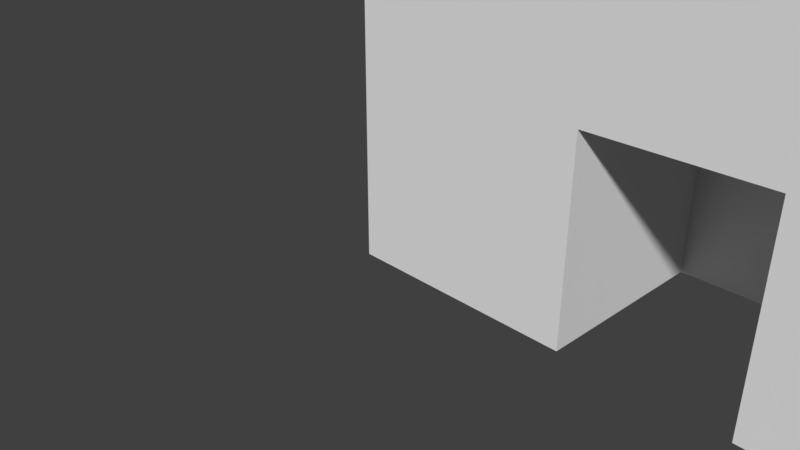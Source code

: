 # Source: instanceProto_2.blend  (saved by Blender 2.79.0; exported with 4.5.12 LTS)
import bpy
from mathutils import Matrix  # noqa: F401  (used for matrix-valued properties, if any)

bpy.ops.wm.read_factory_settings(use_empty=True)
scene = bpy.context.scene
scene.name = 'Scene'

# ---- collections
col_collection_1 = bpy.data.collections.new('Collection 1'); scene.collection.children.link(col_collection_1)

# ---- world
world_world = bpy.data.worlds.new('World'); scene.world = world_world
world_world.color = (0.05088, 0.05088, 0.05088)
world_world.use_sun_shadow = False
world_world.sun_shadow_jitter_overblur = 0.0
world_world.cycles.sampling_method = 'MANUAL'

# ---- cameras
cam_camera = bpy.data.cameras.new('Camera')
cam_camera.clip_end = 100.0
cam_camera.lens = 35.0
cam_camera.sensor_width = 32.0
cam_camera.sensor_height = 18.0
cam_camera.ortho_scale = 7.314
cam_camera.dof.focus_distance = 0.0
cam_camera.dof.aperture_fstop = 128.0

# ---- meshes
me_cube_001 = bpy.data.meshes.new('Cube.001')
me_cube_001.from_pydata([(-1.0, -1.0, -1.0), (-1.0, -1.0, 1.0), (-1.0, 1.0, -1.0), (-1.0, 1.0, 1.0), (1.0, -1.0, -1.0), (1.0, -1.0, 1.0), (1.0, 1.0, -1.0), (1.0, 1.0, 1.0), (0.0, 1.0, -1.0), (0.0, 1.0, 1.0), (0.0, -1.0, 1.0), (-0.5, 1.0, -1.0), (-0.5, -1.0, 1.0), (-0.5, 1.0, 1.0), (-0.5, -1.0, -1.0), (0.5, 1.0, 1.0), (0.5, -1.0, -1.0), (0.5, -1.0, 1.0), (0.25, -1.0, 1.0), (0.25, 1.0, 1.0), (0.25, -1.0, -1.0), (-0.25, 1.0, 1.0), (-0.25, -1.0, -1.0), (-0.25, 1.0, -1.0), (-0.25, -1.0, 1.0), (-1.0, -1.0, 0.0), (-1.0, 1.0, 0.0), (1.0, 1.0, 0.0), (1.0, -1.0, 0.0), (0.0, 1.0, 0.0), (-0.5, -1.0, 0.0), (0.5, -1.0, 0.0), (0.25, -1.0, 0.0), (-0.25, -1.0, 0.0), (-1.0, -1.0, 0.5), (-1.0, 1.0, 0.5), (1.0, 1.0, 0.5), (1.0, -1.0, 0.5), (0.0, -1.0, 0.5), (0.0, 1.0, 0.5), (-0.5, 1.0, 0.5), (-0.5, -1.0, 0.5), (0.5, -1.0, 0.5), (0.5, 1.0, 0.5), (0.25, 1.0, 0.5), (0.25, -1.0, 0.5), (-0.25, -1.0, 0.5), (-0.25, 1.0, 0.5), (-1.0, 1.0, 0.25), (1.0, 1.0, 0.25), (1.0, -1.0, 0.25), (0.0, -1.0, 0.25), (0.0, 1.0, 0.25), (-0.5, 1.0, 0.25), (-0.5, -1.0, 0.25), (0.5, -1.0, 0.25), (0.5, 1.0, 0.25), (0.25, 1.0, 0.25), (0.25, -1.0, 0.25), (-0.25, -1.0, 0.25), (-0.25, 1.0, 0.25), (-1.0, -1.0, 0.25), (-1.0, 0.0, 1.0), (1.0, 0.0, 1.0), (0.0, 0.0, 1.0), (-0.5, 0.0, 1.0), (0.5, 0.0, 1.0), (0.25, 0.0, 1.0), (-0.25, 0.0, 1.0), (1.0, 0.0, 0.5), (-1.0, 0.0, 0.5), (-1.0, 0.0, 0.25), (1.0, 0.0, 0.25), (1.0, -0.5, 1.0), (0.0, -0.5, 1.0), (-0.5, -0.5, 1.0), (0.5, -0.5, 1.0), (0.25, -0.5, 1.0), (-0.25, -0.5, 1.0), (-1.0, -0.5, 1.0), (1.0, -0.5, 0.5), (1.0, -0.5, 0.25), (-1.0, -0.5, 0.5), (-1.0, -0.5, 0.25), (-1.0, 0.5, 1.0), (1.0, 0.5, -1.0), (1.0, 0.5, 1.0), (-1.0, 0.5, -1.0), (-1.0, 0.5, 0.0), (-1.0, 0.5, 0.5), (-1.0, 0.5, 0.25), (0.0, 0.5, 1.0), (-0.5, 0.5, 1.0), (0.5, 0.5, 1.0), (0.25, 0.5, 1.0), (-0.25, 0.5, 1.0), (1.0, 0.5, 0.0), (1.0, 0.5, 0.5), (1.0, 0.5, 0.25), (-1.0, -0.75, -1.0), (1.0, -0.75, 1.0), (0.0, -0.75, 1.0), (-0.5, -0.75, 1.0), (0.5, -0.75, 1.0), (0.25, -0.75, 1.0), (-0.25, -0.75, 1.0), (1.0, -0.75, 0.0), (1.0, -0.75, 0.5), (1.0, -0.75, 0.25), (1.0, -0.75, -1.0), (-1.0, -0.75, 1.0), (-1.0, -0.75, 0.0), (-1.0, -0.75, 0.5), (-1.0, -0.75, 0.25), (1.0, -0.25, -1.0), (-1.0, -0.25, 1.0), (-1.0, -0.25, 0.0), (-1.0, -0.25, 0.5), (-1.0, -0.25, 0.25), (-1.0, -0.25, -1.0), (1.0, -0.25, 1.0), (0.0, -0.25, 1.0), (-0.5, -0.25, 1.0), (0.5, -0.25, 1.0), (0.25, -0.25, 1.0), (-0.25, -0.25, 1.0), (1.0, -0.25, 0.0), (1.0, -0.25, 0.5), (1.0, -0.25, 0.25), (1.0, 0.25, 1.0), (0.0, 0.25, 1.0), (-0.5, 0.25, 1.0), (0.5, 0.25, 1.0), (0.25, 0.25, 1.0), (-0.25, 0.25, 1.0), (1.0, 0.25, 0.5), (1.0, 0.25, 0.25), (-1.0, 0.25, 1.0), (-1.0, 0.25, 0.5), (-1.0, 0.25, 0.25), (1.0, -0.125, -1.0), (-1.0, -0.125, 1.0), (-1.0, -0.125, 0.0), (-1.0, -0.125, 0.5), (-1.0, -0.125, 0.25), (-1.0, -0.125, -1.0), (1.0, -0.125, 1.0), (0.0, -0.125, 1.0), (-0.5, -0.125, 1.0), (0.5, -0.125, 1.0), (0.25, -0.125, 1.0), (-0.25, -0.125, 1.0), (1.0, -0.125, 0.0), (1.0, -0.125, 0.5), (1.0, -0.125, 0.25), (-1.0, 0.375, 1.0), (1.0, 0.375, -1.0), (-1.0, 0.375, 0.0), (-1.0, 0.375, 0.5), (-1.0, 0.375, 0.25), (1.0, 0.375, 1.0), (-1.0, 0.375, -1.0), (0.0, 0.375, 1.0), (-0.5, 0.375, 1.0), (0.5, 0.375, 1.0), (0.25, 0.375, 1.0), (-0.25, 0.375, 1.0), (1.0, 0.375, 0.0), (1.0, 0.375, 0.5), (1.0, 0.375, 0.25), (-0.75, 1.0, -1.0), (-0.75, -1.0, 1.0), (-0.75, 1.0, 1.0), (-0.75, -1.0, -1.0), (-0.75, 1.0, 0.0), (-0.75, -1.0, 0.0), (-0.75, 1.0, 0.5), (-0.75, -1.0, 0.5), (-0.75, -1.0, 0.25), (-0.75, 1.0, 0.25), (0.3324, -0.3958, -2.678), (-0.75, 0.0, 1.0), (-0.75, -0.5, 1.0), (-0.75, 0.5, 1.0), (-0.75, -0.75, 1.0), (-0.75, -0.25, 1.0), (-0.75, 0.25, 1.0), (-0.75, -0.125, 1.0), (-0.75, 0.375, 1.0), (0.75, 1.0, 1.0), (0.75, -1.0, -1.0), (0.75, 1.0, -1.0), (0.75, -1.0, 1.0), (0.75, -1.0, 0.0), (0.75, 1.0, 0.0), (0.75, -1.0, 0.5), (0.75, 1.0, 0.5), (0.75, 1.0, 0.25), (0.75, -1.0, 0.25), (0.75, 0.0, 1.0), (0.75, -0.5, 1.0), (0.75, 0.5, 1.0), (0.75, -0.75, 1.0), (0.75, -0.25, 1.0), (0.75, 0.25, 1.0), (0.75, -0.125, 1.0), (0.75, 0.375, 1.0), (0.125, 1.0, -1.0), (0.125, -1.0, 1.0), (0.125, 1.0, 1.0), (0.125, 1.0, 0.0), (0.125, 1.0, 0.5), (0.125, -1.0, 0.5), (0.125, -1.0, 0.25), (0.125, 1.0, 0.25), (0.125, 0.0, 1.0), (0.125, -0.5, 1.0), (0.125, 0.5, 1.0), (0.125, -0.75, 1.0), (0.125, -0.25, 1.0), (0.125, 0.25, 1.0), (0.125, -0.125, 1.0), (0.125, 0.375, 1.0), (0.625, 1.0, -1.0), (0.625, -1.0, 1.0), (0.625, -1.0, 0.0), (0.625, -1.0, 0.5), (0.625, -1.0, 0.25), (0.625, 1.0, 1.0), (0.625, -1.0, -1.0), (0.625, 1.0, 0.0), (0.625, 1.0, 0.5), (0.625, 1.0, 0.25), (0.625, 0.0, 1.0), (0.625, -0.5, 1.0), (0.625, 0.5, 1.0), (0.625, -0.75, 1.0), (0.625, -0.25, 1.0), (0.625, 0.25, 1.0), (0.625, -0.125, 1.0), (0.625, 0.375, 1.0), (-0.125, 1.0, 1.0), (-0.125, 1.0, -1.0), (-0.125, -1.0, 1.0), (-0.125, 1.0, 0.0), (-0.125, -1.0, 0.5), (-0.125, 1.0, 0.5), (-0.125, 1.0, 0.25), (-0.125, -1.0, 0.25), (-0.125, 0.0, 1.0), (-0.125, -0.5, 1.0), (-0.125, 0.5, 1.0), (-0.125, -0.75, 1.0), (-0.125, -0.25, 1.0), (-0.125, 0.25, 1.0), (-0.125, -0.125, 1.0), (-0.125, 0.375, 1.0), (-0.625, 1.0, 1.0), (-0.625, -1.0, -1.0), (-0.625, 1.0, 0.0), (-0.625, 1.0, 0.5), (-0.625, 1.0, 0.25), (-0.625, 0.0, 1.0), (-0.625, -0.5, 1.0), (-0.625, 0.5, 1.0), (-0.625, -0.75, 1.0), (-0.625, -0.25, 1.0), (-0.625, 0.25, 1.0), (-0.625, -0.125, 1.0), (-0.625, 0.375, 1.0), (-0.625, 1.0, -1.0), (-0.625, -1.0, 1.0), (-0.625, -1.0, 0.0), (-0.625, -1.0, 0.5), (-0.625, -1.0, 0.25), (-0.125, -0.3765, -1.0), (0.0, -0.3765, -1.0), (0.125, -0.3765, -1.0), (0.25, -0.3765, -1.0), (0.25, -0.3765, 0.0), (-0.25, -0.3765, 0.0), (-0.25, -0.3765, -1.0), (0.25, -0.3765, 0.25), (-0.25, -0.3765, 0.25), (0.125, -0.3765, 0.25), (0.0, -0.3765, 0.25), (-0.125, -0.3765, 0.25), (1.0, -0.75, -1.0), (1.0, -0.25, 0.25), (1.0, -0.5, 0.25), (1.0, -0.75, 0.25), (1.0, -0.75, 0.0), (1.0, -0.25, -1.0), (1.0, -0.25, 0.0), (0.3765, -0.75, -1.0), (0.3765, -0.5, -1.0), (0.3765, -0.25, 0.25), (0.3765, -0.5, 0.25), (0.3765, -0.75, 0.25), (0.3765, -0.75, 0.0), (0.3765, -0.25, -1.0), (0.3765, -0.25, 0.0), (0.3765, -0.125, -1.0), (0.3765, 0.0, -1.0), (0.3765, 0.25, 0.25), (0.3765, 0.0, 0.25), (0.3765, 0.375, 0.25), (0.3765, 0.25, -1.0), (0.3765, -0.125, 0.25), (0.3765, -0.125, 0.0), (0.3765, 0.375, -1.0), (0.3765, 0.375, 0.0), (0.625, 0.5021, -1.0), (0.5, 0.5021, -1.0), (0.25, 0.5021, -1.0), (0.25, 0.5021, 0.25), (0.5, 0.5021, 0.25), (0.125, 0.5021, 0.25), (0.125, 0.5021, -1.0), (0.125, 0.5021, 0.0), (0.625, 0.5021, 0.25), (0.625, 0.5021, 0.0), (-0.25, 1.0, -1.0), (-0.5, 1.0, -1.0), (-0.125, 1.0, -1.0), (-0.625, 1.0, 0.25), (-0.5, 1.0, 0.25), (-0.25, 1.0, 0.25), (-0.125, 1.0, 0.25), (-0.125, 1.0, 0.0), (-0.625, 1.0, -1.0), (-0.625, 1.0, 0.0), (-0.25, 0.5021, -1.0), (-0.5, 0.5021, -1.0), (-0.125, 0.5021, -1.0), (-0.625, 0.5021, 0.25), (-0.5, 0.5021, 0.25), (-0.25, 0.5021, 0.25), (-0.125, 0.5021, 0.25), (-0.125, 0.5021, 0.0), (-0.625, 0.5021, -1.0), (-0.625, 0.5021, 0.0), (-0.374, -0.25, -1.0), (-0.374, -0.5, -1.0), (-0.374, -0.75, 0.25), (-0.374, -0.5, 0.25), (-0.374, -0.75, -1.0), (-0.374, -0.75, 0.0), (-0.374, -0.25, 0.25), (-0.374, -0.25, 0.0), (-0.374, 0.25, -1.0), (-0.374, 0.0, -1.0), (-0.374, -0.125, 0.25), (-0.374, 0.0, 0.25), (-0.374, 0.375, -1.0), (-0.374, 0.25, 0.25), (-0.374, -0.125, -1.0), (-0.374, -0.125, 0.0), (-0.374, 0.375, 0.25), (-0.374, 0.375, 0.0)], [(23, 322), (11, 323)], [(89, 84, 3, 35), (196, 189, 7, 36), (107, 100, 5, 37), (177, 171, 1, 34), (184, 110, 1, 171), (218, 101, 10, 208), (212, 208, 10, 38), (246, 241, 9, 39), (260, 257, 13, 40), (105, 102, 12, 24), (46, 24, 12, 41), (226, 224, 17, 42), (236, 103, 17, 224), (44, 19, 15, 43), (211, 209, 19, 44), (42, 17, 18, 45), (103, 104, 18, 17), (245, 243, 24, 46), (252, 105, 24, 243), (40, 13, 21, 47), (16, 31, 32, 20), (229, 225, 31, 16), (22, 33, 30, 14), (242, 244, 29, 8), (136, 135, 69, 72), (173, 175, 25, 0), (109, 106, 28, 4), (191, 194, 27, 6), (87, 88, 26, 2), (53, 40, 47, 60), (248, 245, 46, 59), (55, 42, 45, 58), (214, 211, 44, 57), (57, 44, 43, 56), (227, 226, 42, 55), (59, 46, 41, 54), (261, 260, 40, 53), (247, 246, 39, 52), (213, 212, 38, 51), (178, 177, 34, 61), (108, 107, 37, 50), (197, 196, 36, 49), (90, 89, 35, 48), (88, 90, 48, 26), (194, 197, 49, 27), (106, 108, 50, 28), (175, 178, 61, 25), (51, 248, 286, 285), (244, 247, 52, 29), (33, 59, 54, 30), (225, 227, 55, 31), (57, 56, 316, 315), (31, 55, 58, 32), (144, 143, 70, 71), (254, 134, 68, 249), (132, 133, 67, 66), (238, 132, 66, 233), (134, 131, 65, 68), (220, 130, 64, 215), (186, 137, 62, 181), (135, 129, 63, 69), (143, 141, 62, 70), (112, 110, 79, 82), (113, 112, 82, 83), (128, 127, 80, 81), (253, 125, 78, 250), (123, 124, 77, 76), (237, 123, 76, 234), (125, 122, 75, 78), (219, 121, 74, 216), (185, 115, 79, 182), (127, 120, 73, 80), (36, 7, 86, 97), (172, 3, 84, 183), (209, 9, 91, 217), (21, 13, 92, 95), (228, 15, 93, 235), (15, 19, 94, 93), (241, 21, 95, 251), (6, 27, 96, 85), (27, 49, 98, 96), (157, 159, 90, 88), (159, 158, 89, 90), (161, 157, 88, 87), (49, 36, 97, 98), (158, 155, 84, 89), (25, 61, 113, 111), (61, 34, 112, 113), (0, 25, 111, 99), (34, 1, 110, 112), (81, 80, 107, 108), (250, 78, 105, 252), (76, 77, 104, 103), (234, 76, 103, 236), (78, 75, 102, 105), (216, 74, 101, 218), (182, 79, 110, 184), (80, 73, 100, 107), (153, 146, 120, 127), (187, 141, 115, 185), (221, 147, 121, 219), (151, 148, 122, 125), (239, 149, 123, 237), (149, 150, 124, 123), (255, 151, 125, 253), (140, 152, 126, 114), (154, 153, 127, 128), (152, 154, 128, 126), (82, 79, 115, 117), (111, 113, 344, 347), (83, 82, 117, 118), (70, 62, 137, 138), (71, 70, 138, 139), (168, 160, 129, 135), (188, 155, 137, 186), (222, 162, 130, 220), (166, 163, 131, 134), (240, 164, 132, 238), (164, 165, 133, 132), (256, 166, 134, 254), (152, 140, 302, 309), (169, 168, 135, 136), (72, 69, 153, 154), (249, 68, 151, 255), (66, 67, 150, 149), (233, 66, 149, 239), (68, 65, 148, 151), (215, 64, 147, 221), (181, 62, 141, 187), (69, 63, 146, 153), (117, 115, 141, 143), (119, 116, 142, 145), (118, 117, 143, 144), (116, 118, 144, 142), (98, 97, 168, 169), (96, 98, 169, 167), (85, 96, 167, 156), (251, 95, 166, 256), (93, 94, 165, 164), (235, 93, 164, 240), (95, 92, 163, 166), (217, 91, 162, 222), (183, 84, 155, 188), (97, 86, 160, 168), (138, 137, 155, 158), (71, 139, 355, 353), (139, 138, 158, 159), (264, 183, 188, 269), (262, 181, 187, 268), (269, 188, 186, 267), (268, 187, 185, 266), (263, 182, 184, 265), (257, 172, 183, 264), (266, 185, 182, 263), (267, 186, 181, 262), (26, 48, 179, 174), (272, 274, 178, 175), (274, 273, 177, 178), (48, 35, 176, 179), (258, 272, 175, 173), (2, 26, 174, 170), (35, 3, 172, 176), (265, 184, 171, 271), (273, 271, 171, 177), (86, 201, 206, 160), (63, 199, 205, 146), (160, 206, 204, 129), (146, 205, 203, 120), (73, 200, 202, 100), (7, 189, 201, 86), (120, 203, 200, 73), (129, 204, 199, 63), (28, 50, 198, 193), (230, 232, 197, 194), (232, 231, 196, 197), (50, 37, 195, 198), (223, 230, 194, 191), (4, 28, 193, 190), (100, 202, 192, 5), (37, 5, 192, 195), (231, 228, 189, 196), (94, 217, 222, 165), (67, 215, 221, 150), (165, 222, 220, 133), (150, 221, 219, 124), (77, 216, 218, 104), (19, 209, 217, 94), (124, 219, 216, 77), (133, 220, 215, 67), (29, 52, 214, 210), (58, 45, 212, 213), (52, 39, 211, 214), (8, 29, 210, 207), (39, 9, 209, 211), (45, 18, 208, 212), (104, 218, 208, 18), (43, 15, 228, 231), (56, 43, 231, 232), (201, 235, 240, 206), (199, 233, 239, 205), (206, 240, 238, 204), (205, 239, 237, 203), (200, 234, 236, 202), (189, 228, 235, 201), (203, 237, 234, 200), (204, 238, 233, 199), (193, 198, 227, 225), (198, 195, 226, 227), (190, 193, 225, 229), (202, 236, 224, 192), (195, 192, 224, 226), (91, 251, 256, 162), (64, 249, 255, 147), (162, 256, 254, 130), (147, 255, 253, 121), (74, 250, 252, 101), (9, 241, 251, 91), (121, 253, 250, 74), (130, 254, 249, 64), (261, 53, 326, 325), (60, 47, 246, 247), (51, 38, 245, 248), (101, 252, 243, 10), (38, 10, 243, 245), (47, 21, 241, 246), (41, 12, 271, 273), (102, 265, 271, 12), (14, 30, 272, 258), (54, 41, 273, 274), (30, 54, 274, 272), (131, 267, 262, 65), (122, 266, 263, 75), (13, 257, 264, 92), (75, 263, 265, 102), (148, 268, 266, 122), (163, 269, 267, 131), (65, 262, 268, 148), (92, 264, 269, 163), (174, 179, 261, 259), (179, 176, 260, 261), (170, 174, 259, 270), (176, 172, 257, 260), (285, 286, 283, 280, 281, 275, 276, 277, 278, 279, 282, 284), (33, 22, 281, 280), (20, 32, 279, 278), (32, 58, 282, 279), (213, 51, 285, 284), (58, 213, 284, 282), (59, 33, 280, 283), (248, 59, 283, 286), (293, 288, 296, 301), (81, 108, 290, 289), (126, 128, 288, 293), (128, 81, 289, 288), (114, 126, 293, 292), (106, 109, 287, 291), (108, 106, 291, 290), (301, 296, 297, 298, 299, 294, 295, 300), (290, 291, 299, 298), (288, 289, 297, 296), (292, 293, 301, 300), (291, 287, 294, 299), (289, 290, 298, 297), (310, 311, 306, 304, 305, 308, 309, 302, 303, 307), (72, 154, 308, 305), (136, 72, 305, 304), (167, 169, 306, 311), (154, 152, 309, 308), (156, 167, 311, 310), (169, 136, 304, 306), (316, 320, 321, 312, 313, 314, 318, 319, 317, 315), (214, 57, 315, 317), (232, 230, 321, 320), (207, 210, 319, 318), (210, 214, 317, 319), (56, 232, 320, 316), (230, 223, 312, 321), (328, 329, 339, 338), (53, 60, 327, 326), (270, 259, 331, 330), (244, 242, 324, 329), (247, 244, 329, 328), (60, 247, 328, 327), (259, 261, 325, 331), (336, 337, 338, 339, 334, 332, 333, 340, 341, 335), (325, 326, 336, 335), (330, 331, 341, 340), (329, 324, 334, 339), (326, 327, 337, 336), (327, 328, 338, 337), (331, 325, 335, 341), (347, 344, 345, 348, 349, 342, 343, 346), (118, 116, 349, 348), (116, 119, 342, 349), (83, 118, 348, 345), (113, 83, 345, 344), (99, 111, 347, 346), (356, 357, 352, 353, 355, 358, 359, 354, 350, 351), (144, 71, 353, 352), (157, 161, 354, 359), (142, 144, 352, 357), (139, 159, 358, 355), (145, 142, 357, 356), (159, 157, 359, 358)])
me_cube_001.use_remesh_preserve_volume = False
me_cube_001.use_remesh_preserve_attributes = False
me_cube_001.use_mirror_vertex_groups = False
me_cube_001.update()

# ---- objects
ob_cube = bpy.data.objects.new('Cube', me_cube_001)
ob_camera = bpy.data.objects.new('Camera', cam_camera)

# ---- transforms, parenting, visibility, modifiers, constraints
ob_cube.location = (4.0, 4.0, 2.0)
ob_cube.scale = (4.0, 4.0, 2.0)
ob_cube.lineart.crease_threshold = 0.0
ob_camera.location = (7.481, -6.508, 5.344)
ob_camera.rotation_euler = (1.109, 0.0, 0.8149)
ob_camera.lock_rotations_4d = False
ob_camera.empty_display_type = 'ARROWS'
ob_camera.color = (0.0, 0.0, 0.0, 0.0)
ob_camera.display_type = 'WIRE'
ob_camera.lineart.crease_threshold = 0.0

# ---- collection membership
col_collection_1.objects.link(ob_cube)
col_collection_1.objects.link(ob_camera)

# ---- scene / render settings (as saved in the file)
scene.camera = ob_camera
scene.frame_start = 1; scene.frame_end = 250; scene.frame_set(1)
scene.render.engine = 'BLENDER_EEVEE_NEXT'
scene.render.resolution_percentage = 50
scene.render.dither_intensity = 0.0
scene.cycles.use_denoising = False
scene.cycles.samples = 128
scene.cycles.sampling_pattern = 'TABULATED_SOBOL'
scene.cycles.use_adaptive_sampling = False
scene.cycles.use_light_tree = False
scene.cycles.blur_glossy = 0.0
scene.cycles.sample_clamp_indirect = 0.0
scene.view_settings.view_transform = 'Standard'
bpy.context.view_layer.update()

# ---- added for rendering (the .blend has no usable light): sun
light_auto_sun = bpy.data.lights.new('AutoSun', 'SUN')
light_auto_sun.energy = 3.0
light_auto_sun.angle = 0.0523599
ob_auto_sun = bpy.data.objects.new('AutoSun', light_auto_sun)
scene.collection.objects.link(ob_auto_sun)
ob_auto_sun.rotation_euler = (0.872665, 0.174533, 0.523599)
bpy.context.view_layer.update()
